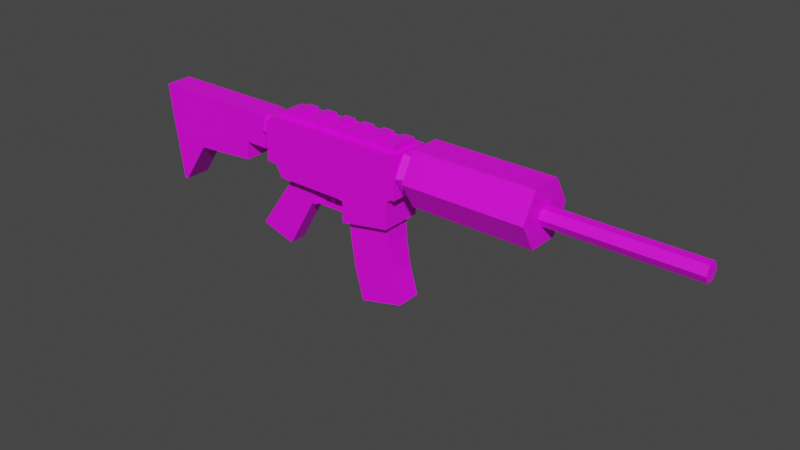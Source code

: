 # Source: ak.blend  (saved by Blender 3.2.14; exported with 4.5.12 LTS)
import bpy
from mathutils import Matrix  # noqa: F401  (used for matrix-valued properties, if any)

bpy.ops.wm.read_factory_settings(use_empty=True)
scene = bpy.context.scene
scene.name = 'Scene'

# ---- collections
col_ref = bpy.data.collections.new('ref'); scene.collection.children.link(col_ref)
col_collection_2 = bpy.data.collections.new('Collection 2'); scene.collection.children.link(col_collection_2)

# ---- images (referenced by path relative to the original .blend; pixels are not part of the script)
import os
ASSET_DIR = os.environ.get("B2B_ASSET_DIR", "")  # directory of the original .blend (textures are referenced by path, not embedded)
HERE = os.path.dirname(os.path.abspath(__file__))  # packed textures are extracted next to this script under _unpacked/

def load_image(name, relpath, width, height, colorspace="sRGB"):
    """Load a texture the original file referenced (path relative to the .blend, or extracted next to this script)."""
    p = next((c for c in (os.path.join(HERE, relpath), os.path.join(ASSET_DIR, relpath)) if relpath and os.path.exists(c)), "")
    if p:
        img = bpy.data.images.load(p, check_existing=True)
        img.name = name
    else:  # same state as the original file: an image datablock whose file is absent (Cycles renders it pink)
        img = bpy.data.images.new(name, width, height)
        img.source = "FILE"
        img.filepath = "//" + (relpath or name)
    img.colorspace_settings.name = colorspace
    return img
img_imphenziapalette01_1__png = load_image('ImphenziaPalette01(1).png', 'ImphenziaPalette01(1).png', 1024, 1024, 'sRGB')

# ---- materials (node trees are filled in below, after node groups)
mat_material_001 = bpy.data.materials.new('Material.001')
mat_material_001.use_transparent_shadow = False

# ---- material node trees
mat_material_001.use_nodes = True; mat_material_001.node_tree.nodes.clear()
_N = mat_material_001.node_tree.nodes; _L = mat_material_001.node_tree.links
n0 = _N.new('ShaderNodeBsdfPrincipled'); n0.name = 'Principled BSDF'; n0.location = (10, 300)
n0.distribution = 'GGX'
n0.subsurface_method = 'RANDOM_WALK_SKIN'
n0.inputs[3].default_value = 1.45
n0.inputs[27].default_value = (0.0, 0.0, 0.0, 1.0)
n0.inputs[28].default_value = 1.0
n1 = _N.new('ShaderNodeOutputMaterial'); n1.name = 'Material Output'; n1.location = (300, 300)
n2 = _N.new('ShaderNodeTexImage'); n2.name = 'Image Texture'; n2.location = (-280, 280)
n2.image = img_imphenziapalette01_1__png
_L.new(n0.outputs[0], n1.inputs[0])
_L.new(n2.outputs[0], n0.inputs[0])
n1.is_active_output = True

# ---- world
world_world = bpy.data.worlds.new('World'); scene.world = world_world
world_world.use_nodes = True; world_world.node_tree.nodes.clear()
_N = world_world.node_tree.nodes; _L = world_world.node_tree.links
n0 = _N.new('ShaderNodeOutputWorld'); n0.name = 'World Output'; n0.location = (300, 300)
n1 = _N.new('ShaderNodeBackground'); n1.name = 'Background'; n1.location = (10, 300)
n1.inputs[0].default_value = (0.05088, 0.05088, 0.05088, 1.0)
_L.new(n1.outputs[0], n0.inputs[0])
n0.is_active_output = True
world_world.color = (0.05088, 0.05088, 0.05088)
world_world.use_sun_shadow = False
world_world.sun_shadow_jitter_overblur = 0.0

# ---- meshes
me_cube_002 = bpy.data.meshes.new('Cube.002')
me_cube_002.from_pydata([(-3.496, 1.0, -1.0), (-3.496, 1.0, 1.0), (3.609, 1.0, -1.0), (3.609, 1.0, 1.0), (-3.496, 1.0, 0.7087), (3.609, 1.0, 0.7087), (-3.849, 1.0, -1.0), (-3.849, 1.0, 0.7087), (3.412, 1.0, -1.0), (3.412, 1.0, 1.0), (3.412, 1.0, 0.7087), (-3.496, 1.0, -1.251), (-3.849, 1.0, -1.251), (3.177, 1.0, -1.251), (-3.025, 1.0, -1.0), (-3.025, 1.0, 1.0), (-3.025, 1.0, 0.7087), (-3.332, 1.0, -1.251), (3.177, 1.0, -1.855), (-3.025, 1.0, -1.855), (0.6851, 1.0, 1.0), (0.6851, 1.0, 0.7087), (0.6851, 1.0, -1.0), (0.6851, 1.0, -1.251), (0.6851, 1.0, -1.855), (3.177, 1.0, -2.483), (0.6851, 1.0, -2.93), (-3.496, -1.0, -1.0), (-3.496, -1.0, 1.0), (3.609, -1.0, -1.0), (3.609, -1.0, 1.0), (-3.496, -1.0, 0.7087), (3.609, -1.0, 0.7087), (-3.849, -1.0, -1.0), (-3.849, -1.0, 0.7087), (3.412, -1.0, -1.0), (3.412, -1.0, 1.0), (3.412, -1.0, 0.7087), (-3.496, -1.0, -1.251), (-3.849, -1.0, -1.251), (3.177, -1.0, -1.251), (-3.025, -1.0, -1.0), (-3.025, -1.0, 1.0), (-3.025, -1.0, 0.7087), (-3.332, -1.0, -1.251), (3.177, -1.0, -1.855), (-3.025, -1.0, -1.855), (0.6851, -1.0, 1.0), (0.6851, -1.0, 0.7087), (0.6851, -1.0, -1.0), (0.6851, -1.0, -1.251), (0.6851, -1.0, -1.855), (3.177, -1.0, -2.483), (0.6851, -1.0, -2.93), (4.428, 1.477, 0.1892), (10.33, 1.477, 0.1892), (4.428, 0.7384, -1.09), (10.33, 0.7384, -1.09), (4.428, -0.7384, -1.09), (10.33, -0.7384, -1.09), (4.428, -1.477, 0.1892), (10.33, -1.477, 0.1892), (4.428, -0.7384, 1.468), (10.33, -0.7384, 1.468), (4.428, 0.7384, 1.468), (10.33, 0.7384, 1.468), (10.16, 0.4321, 0.1227), (17.21, 0.4321, 0.1227), (10.16, 0.216, -0.2515), (17.21, 0.216, -0.2515), (10.16, -0.216, -0.2515), (17.21, -0.216, -0.2515), (10.16, -0.4321, 0.1227), (17.21, -0.4321, 0.1227), (10.16, -0.216, 0.4969), (17.21, -0.216, 0.4969), (10.16, 0.216, 0.4969), (17.21, 0.216, 0.4969), (3.785, 1.109, 0.1186), (4.494, 0.8902, 0.1186), (3.785, 0.5544, -0.8416), (4.494, 0.4451, -0.6523), (3.785, -0.5544, -0.8416), (4.494, -0.4451, -0.6523), (3.785, -1.109, 0.1186), (4.494, -0.8902, 0.1186), (3.785, -0.5544, 1.079), (4.494, -0.4451, 0.8895), (3.785, 0.5544, 1.079), (4.494, 0.4451, 0.8895), (3.574, 0.7876, 0.1985), (3.826, 0.7876, 0.1985), (3.574, 0.3938, -0.4835), (3.826, 0.3938, -0.4835), (3.574, -0.3938, -0.4835), (3.826, -0.3938, -0.4835), (3.574, -0.7876, 0.1985), (3.826, -0.7876, 0.1985), (3.574, -0.3938, 0.8806), (3.826, -0.3938, 0.8806), (3.574, 0.3938, 0.8806), (3.826, 0.3938, 0.8806), (-4.355, 0.7876, 0.04818), (-3.828, 0.7876, 0.04818), (-4.355, 0.3938, -0.6339), (-3.828, 0.3938, -0.6339), (-4.355, -0.3938, -0.6339), (-3.828, -0.3938, -0.6339), (-4.355, -0.7876, 0.04818), (-3.828, -0.7876, 0.04818), (-4.355, -0.3938, 0.7302), (-3.828, -0.3938, 0.7302), (-4.355, 0.3938, 0.7302), (-3.828, 0.3938, 0.7302), (-10.8, 0.6466, -0.8875), (-10.97, 0.6466, 0.7126), (-4.358, 0.6466, -0.8875), (-4.358, 0.6466, 0.7126), (-5.601, 0.6466, -0.8875), (-5.601, 0.6466, 0.7126), (-10.63, 0.6466, -2.048), (-5.601, 0.6466, -1.782), (-8.757, 0.6466, -0.8875), (-8.757, 0.6466, 0.7126), (-8.757, 0.6466, -2.048), (-10.36, 0.6466, -4.107), (-10.17, 0.6466, -4.107), (-10.8, -0.6466, -0.8875), (-10.97, -0.6466, 0.7126), (-4.358, -0.6466, -0.8875), (-4.358, -0.6466, 0.7126), (-5.601, -0.6466, -0.8875), (-5.601, -0.6466, 0.7126), (-10.63, -0.6466, -2.048), (-5.601, -0.6466, -1.782), (-8.757, -0.6466, -0.8875), (-8.757, -0.6466, 0.7126), (-8.757, -0.6466, -2.048), (-10.36, -0.6466, -4.107), (-10.17, -0.6466, -4.107), (-3.094, 0.4116, -2.314), (-2.931, 0.4116, -1.749), (-1.527, 0.4116, -2.967), (-1.527, 0.4116, -1.749), (-2.931, 0.4116, -1.958), (-1.527, 0.4116, -1.958), (-1.737, 0.4116, -2.967), (-1.737, 0.4116, -1.749), (-1.737, 0.4116, -1.958), (-4.943, 0.4116, -4.955), (-3.181, 0.4116, -5.471), (-3.094, -0.4116, -2.314), (-2.931, -0.4116, -1.749), (-1.527, -0.4116, -2.967), (-1.527, -0.4116, -1.749), (-2.931, -0.4116, -1.958), (-1.527, -0.4116, -1.958), (-1.737, -0.4116, -2.967), (-1.737, -0.4116, -1.749), (-1.737, -0.4116, -1.958), (-4.943, -0.4116, -4.955), (-3.181, -0.4116, -5.471), (1.462, 0.617, -6.762), (0.7316, 0.617, -2.574), (3.603, 0.617, -6.22), (2.94, 0.617, -2.174), (0.8016, 0.617, -3.592), (1.036, 0.617, -5.188), (2.988, 0.617, -3.415), (3.2, 0.617, -4.83), (1.462, -0.617, -6.762), (0.7316, -0.617, -2.574), (3.603, -0.617, -6.22), (2.94, -0.617, -2.174), (0.8016, -0.617, -3.592), (1.036, -0.617, -5.188), (2.988, -0.617, -3.415), (3.2, -0.617, -4.83), (-1.073, 0.2943, -2.739), (-1.126, 0.2943, -1.823), (0.3819, 0.2943, -2.739), (0.3535, 0.2943, -1.823), (-1.576, 3.676e-07, -2.908), (-1.576, 3.676e-07, -1.687), (0.7307, 3.676e-07, -2.908), (0.7307, 3.676e-07, -1.687), (-1.576, 0.2943, -1.687), (-1.576, 0.2943, -2.908), (0.7307, 0.2943, -2.908), (0.7307, 0.2943, -1.687), (-1.576, 0.2943, -2.24), (0.7307, 0.2943, -2.24), (0.7307, 3.676e-07, -2.24), (-1.576, 3.676e-07, -2.24), (-1.407, 0.2943, -2.24), (0.5615, 0.2943, -2.24), (-1.073, -0.2943, -2.739), (-1.126, -0.2943, -1.823), (0.3819, -0.2943, -2.739), (0.3535, -0.2943, -1.823), (-1.576, -0.2943, -1.687), (-1.576, -0.2943, -2.908), (0.7307, -0.2943, -2.908), (0.7307, -0.2943, -1.687), (-1.576, -0.2943, -2.24), (0.7307, -0.2943, -2.24), (-1.407, -0.2943, -2.24), (0.5615, -0.2943, -2.24), (-0.6592, 0.1584, -2.73), (-0.8672, 0.1584, -1.768), (-0.5921, 0.1584, -2.682), (-0.5505, 0.1584, -1.768), (-0.9329, 0.1584, -2.04), (-0.9022, 0.1584, -2.361), (-0.7234, 0.1584, -2.04), (-0.7497, 0.1584, -2.361), (-0.6592, -0.1583, -2.73), (-0.8672, -0.1583, -1.768), (-0.5921, -0.1583, -2.682), (-0.5505, -0.1583, -1.768), (-0.9329, -0.1583, -2.04), (-0.9022, -0.1583, -2.361), (-0.7234, -0.1583, -2.04), (-0.7497, -0.1583, -2.361), (-3.258, -0.6379, 0.9889), (-3.258, -0.6379, 1.167), (-3.258, 0.6379, 0.9889), (-3.258, 0.6379, 1.167), (3.361, -0.6379, 0.9889), (3.361, -0.6379, 1.167), (3.361, 0.6379, 0.9889), (3.361, 0.6379, 1.167), (2.809, 0.6379, 0.9889), (2.258, 0.6379, 0.9889), (1.706, 0.6379, 0.9889), (1.155, 0.6379, 0.9889), (0.603, 0.6379, 0.9889), (0.05142, 0.6379, 0.9889), (-0.5002, 0.6379, 0.9889), (-1.052, 0.6379, 0.9889), (-1.603, 0.6379, 0.9889), (-2.155, 0.6379, 0.9889), (-2.707, 0.6379, 0.9889), (-2.707, 0.6379, 1.167), (-2.155, 0.6379, 1.167), (-1.603, 0.6379, 1.167), (-1.052, 0.6379, 1.167), (-0.5002, 0.6379, 1.167), (0.05142, 0.6379, 1.167), (0.603, 0.6379, 1.167), (1.155, 0.6379, 1.167), (1.706, 0.6379, 1.167), (2.258, 0.6379, 1.167), (2.809, 0.6379, 1.167), (-2.707, -0.6379, 0.9889), (-2.155, -0.6379, 0.9889), (-1.603, -0.6379, 0.9889), (-1.052, -0.6379, 0.9889), (-0.5002, -0.6379, 0.9889), (0.05142, -0.6379, 0.9889), (0.603, -0.6379, 0.9889), (1.155, -0.6379, 0.9889), (1.706, -0.6379, 0.9889), (2.258, -0.6379, 0.9889), (2.809, -0.6379, 0.9889), (2.809, -0.6379, 1.167), (2.258, -0.6379, 1.167), (1.706, -0.6379, 1.167), (1.155, -0.6379, 1.167), (0.603, -0.6379, 1.167), (0.05142, -0.6379, 1.167), (-0.5002, -0.6379, 1.167), (-1.052, -0.6379, 1.167), (-1.603, -0.6379, 1.167), (-2.155, -0.6379, 1.167), (-2.707, -0.6379, 1.167), (2.809, 0.6379, 1.308), (3.361, 0.6379, 1.308), (3.361, -0.6379, 1.308), (-2.707, 0.6379, 1.308), (-2.155, 0.6379, 1.308), (-1.603, 0.6379, 1.308), (-1.052, 0.6379, 1.308), (-0.5002, 0.6379, 1.308), (0.05142, 0.6379, 1.308), (0.603, 0.6379, 1.308), (1.155, 0.6379, 1.308), (1.706, 0.6379, 1.308), (2.258, 0.6379, 1.308), (2.809, -0.6379, 1.308), (2.258, -0.6379, 1.308), (1.706, -0.6379, 1.308), (1.155, -0.6379, 1.308), (0.603, -0.6379, 1.308), (0.05142, -0.6379, 1.308), (-0.5002, -0.6379, 1.308), (-1.052, -0.6379, 1.308), (-1.603, -0.6379, 1.308), (-2.155, -0.6379, 1.308), (-2.707, -0.6379, 1.308)], [], [(42, 15, 1, 28), (10, 9, 3, 5), (8, 10, 5, 2), (22, 8, 13, 23), (12, 39, 33, 6), (4, 0, 6, 7), (32, 5, 3, 30), (22, 21, 10, 8), (21, 20, 9, 10), (7, 34, 31, 4), (6, 0, 11, 12), (4, 1, 15, 16), (0, 4, 16, 14), (0, 14, 17, 11), (23, 13, 18, 24), (40, 45, 18, 13), (17, 23, 24, 19), (16, 15, 20, 21), (14, 16, 21, 22), (14, 22, 23, 17), (46, 19, 24, 51), (24, 18, 25, 26), (26, 53, 51, 24), (45, 52, 25, 18), (47, 20, 15, 42), (19, 46, 44, 17), (38, 39, 12, 11), (38, 11, 17, 44), (35, 40, 13, 8), (36, 9, 20, 47), (6, 33, 34, 7), (30, 3, 9, 36), (35, 8, 2, 29), (29, 2, 5, 32), (4, 31, 28, 1), (37, 32, 30, 36), (35, 29, 32, 37), (49, 50, 40, 35), (31, 34, 33, 27), (49, 35, 37, 48), (48, 37, 36, 47), (33, 39, 38, 27), (31, 43, 42, 28), (27, 41, 43, 31), (27, 38, 44, 41), (50, 51, 45, 40), (44, 46, 51, 50), (43, 48, 47, 42), (41, 49, 48, 43), (41, 44, 50, 49), (51, 53, 52, 45), (53, 26, 25, 52), (54, 55, 57, 56), (56, 57, 59, 58), (58, 59, 61, 60), (60, 61, 63, 62), (57, 55, 65, 63, 61, 59), (62, 63, 65, 64), (64, 65, 55, 54), (54, 56, 58, 60, 62, 64), (66, 67, 69, 68), (68, 69, 71, 70), (70, 71, 73, 72), (72, 73, 75, 74), (69, 67, 77, 75, 73, 71), (74, 75, 77, 76), (76, 77, 67, 66), (66, 68, 70, 72, 74, 76), (78, 79, 81, 80), (80, 81, 83, 82), (82, 83, 85, 84), (84, 85, 87, 86), (81, 79, 89, 87, 85, 83), (86, 87, 89, 88), (88, 89, 79, 78), (78, 80, 82, 84, 86, 88), (90, 91, 93, 92), (92, 93, 95, 94), (94, 95, 97, 96), (96, 97, 99, 98), (93, 91, 101, 99, 97, 95), (98, 99, 101, 100), (100, 101, 91, 90), (90, 92, 94, 96, 98, 100), (102, 103, 105, 104), (104, 105, 107, 106), (106, 107, 109, 108), (108, 109, 111, 110), (105, 103, 113, 111, 109, 107), (110, 111, 113, 112), (112, 113, 103, 102), (102, 104, 106, 108, 110, 112), (131, 134, 121, 118), (118, 119, 117, 116), (130, 117, 119, 132), (137, 124, 121, 134), (137, 139, 126, 124), (136, 123, 115, 128), (114, 127, 128, 115), (122, 123, 119, 118), (138, 125, 126, 139), (122, 118, 121, 124), (132, 119, 123, 136), (114, 122, 124, 120), (120, 133, 127, 114), (114, 115, 123, 122), (131, 118, 116, 129), (125, 138, 133, 120), (120, 124, 126, 125), (131, 129, 130, 132), (135, 131, 132, 136), (135, 137, 134, 131), (127, 133, 137, 135), (127, 135, 136, 128), (133, 138, 139, 137), (129, 116, 117, 130), (158, 147, 141, 152), (148, 147, 143, 145), (146, 148, 145, 142), (149, 160, 151, 140), (140, 144, 148, 146), (144, 141, 147, 148), (140, 146, 150, 149), (157, 161, 150, 146), (156, 145, 143, 154), (154, 143, 147, 158), (157, 146, 142, 153), (153, 142, 145, 156), (144, 155, 152, 141), (140, 151, 155, 144), (159, 156, 154, 158), (157, 153, 156, 159), (151, 157, 159, 155), (155, 159, 158, 152), (151, 160, 161, 157), (160, 149, 150, 161), (173, 165, 163, 171), (166, 163, 165, 168), (162, 167, 169, 164), (167, 166, 168, 169), (177, 169, 168, 176), (176, 168, 165, 173), (172, 164, 169, 177), (166, 174, 171, 163), (170, 162, 164, 172), (162, 170, 175, 167), (174, 176, 173, 171), (170, 172, 177, 175), (175, 177, 176, 174), (167, 175, 174, 166), (193, 183, 186, 190), (191, 189, 185, 192), (189, 186, 183, 185), (187, 188, 184, 182), (194, 178, 187, 190), (178, 180, 188, 187), (181, 179, 186, 189), (195, 181, 189, 191), (180, 195, 191, 188), (179, 194, 190, 186), (188, 191, 192, 184), (182, 193, 190, 187), (193, 204, 200, 183), (205, 192, 185, 203), (203, 185, 183, 200), (201, 182, 184, 202), (206, 204, 201, 196), (196, 201, 202, 198), (199, 203, 200, 197), (207, 205, 203, 199), (198, 202, 205, 207), (197, 200, 204, 206), (202, 184, 192, 205), (182, 201, 204, 193), (196, 198, 180, 178), (198, 207, 195, 180), (207, 199, 181, 195), (199, 197, 179, 181), (197, 206, 194, 179), (206, 196, 178, 194), (219, 211, 209, 217), (212, 209, 211, 214), (208, 213, 215, 210), (213, 212, 214, 215), (223, 215, 214, 222), (222, 214, 211, 219), (218, 210, 215, 223), (212, 220, 217, 209), (216, 208, 210, 218), (208, 216, 221, 213), (220, 222, 219, 217), (216, 218, 223, 221), (221, 223, 222, 220), (213, 221, 220, 212), (224, 225, 227, 226), (232, 253, 231, 230), (230, 231, 229, 228), (254, 275, 225, 224), (232, 230, 228, 264), (243, 227, 225, 275), (231, 253, 276, 277), (253, 252, 266, 265), (245, 273, 297, 281), (251, 250, 268, 267), (269, 268, 292, 293), (249, 248, 270, 269), (253, 265, 289, 276), (247, 246, 272, 271), (246, 245, 281, 282), (245, 244, 274, 273), (272, 246, 282, 296), (226, 242, 254, 224), (242, 241, 255, 254), (241, 240, 256, 255), (240, 239, 257, 256), (239, 238, 258, 257), (238, 237, 259, 258), (237, 236, 260, 259), (236, 235, 261, 260), (235, 234, 262, 261), (234, 233, 263, 262), (233, 232, 264, 263), (228, 229, 265, 264), (264, 265, 266, 263), (263, 266, 267, 262), (262, 267, 268, 261), (261, 268, 269, 260), (260, 269, 270, 259), (259, 270, 271, 258), (258, 271, 272, 257), (257, 272, 273, 256), (256, 273, 274, 255), (255, 274, 275, 254), (226, 227, 243, 242), (242, 243, 244, 241), (241, 244, 245, 240), (240, 245, 246, 239), (239, 246, 247, 238), (238, 247, 248, 237), (237, 248, 249, 236), (236, 249, 250, 235), (235, 250, 251, 234), (234, 251, 252, 233), (233, 252, 253, 232), (277, 276, 289, 278), (288, 287, 291, 290), (286, 285, 293, 292), (284, 283, 295, 294), (282, 281, 297, 296), (280, 279, 299, 298), (266, 252, 288, 290), (274, 244, 280, 298), (248, 247, 283, 284), (251, 267, 291, 287), (271, 270, 294, 295), (243, 275, 299, 279), (268, 250, 286, 292), (250, 249, 285, 286), (229, 231, 277, 278), (265, 229, 278, 289), (249, 269, 293, 285), (273, 272, 296, 297), (270, 248, 284, 294), (244, 243, 279, 280), (252, 251, 287, 288), (267, 266, 290, 291), (247, 271, 295, 283), (275, 274, 298, 299)])
_uv = me_cube_002.uv_layers.new(name='UVMap')
_uv.uv.foreach_set('vector', [0.9286, 0.9306, 0.9286, 0.9306, 0.9286, 0.9306, 0.9286, 0.9306, 0.9286, 0.9306, 0.9286, 0.9306, 0.9286, 0.9306, 0.9286, 0.9306, 0.9286, 0.9306, 0.9286, 0.9306, 0.9286, 0.9306, 0.9286, 0.9306, 0.9286, 0.9306, 0.9286, 0.9306, 0.9286, 0.9306, 0.9286, 0.9306, 0.9286, 0.9306, 0.9286, 0.9306, 0.9286, 0.9306, 0.9286, 0.9306, 0.9286, 0.9306, 0.9286, 0.9306, 0.9286, 0.9306, 0.9286, 0.9306, 0.9286, 0.9306, 0.9286, 0.9306, 0.9286, 0.9306, 0.9286, 0.9306, 0.9286, 0.9306, 0.9286, 0.9306, 0.9286, 0.9306, 0.9286, 0.9306, 0.9286, 0.9306, 0.9286, 0.9306, 0.9286, 0.9306, 0.9286, 0.9306, 0.9286, 0.9306, 0.9286, 0.9306, 0.9286, 0.9306, 0.9286, 0.9306, 0.9286, 0.9306, 0.9286, 0.9306, 0.9286, 0.9306, 0.9286, 0.9306, 0.9286, 0.9306, 0.9286, 0.9306, 0.9286, 0.9306, 0.9286, 0.9306, 0.9286, 0.9306, 0.9286, 0.9306, 0.9286, 0.9306, 0.9286, 0.9306, 0.9286, 0.9306, 0.9286, 0.9306, 0.9286, 0.9306, 0.9286, 0.9306, 0.9286, 0.9306, 0.9286, 0.9306, 0.9286, 0.9306, 0.9286, 0.9306, 0.9286, 0.9306, 0.9286, 0.9306, 0.9286, 0.9306, 0.9286, 0.9306, 0.9286, 0.9306, 0.9286, 0.9306, 0.9286, 0.9306, 0.9286, 0.9306, 0.9286, 0.9306, 0.9286, 0.9306, 0.9286, 0.9306, 0.9286, 0.9306, 0.9286, 0.9306, 0.9286, 0.9306, 0.9286, 0.9306, 0.9286, 0.9306, 0.9286, 0.9306, 0.9286, 0.9306, 0.9286, 0.9306, 0.9286, 0.9306, 0.9286, 0.9306, 0.9286, 0.9306, 0.9286, 0.9306, 0.9286, 0.9306, 0.9286, 0.9306, 0.9286, 0.9306, 0.9286, 0.9306, 0.9286, 0.9306, 0.9286, 0.9306, 0.9286, 0.9306, 0.9286, 0.9306, 0.9286, 0.9306, 0.9286, 0.9306, 0.9286, 0.9306, 0.9286, 0.9306, 0.9286, 0.9306, 0.9286, 0.9306, 0.9286, 0.9306, 0.9286, 0.9306, 0.9286, 0.9306, 0.9286, 0.9306, 0.9286, 0.9306, 0.9286, 0.9306, 0.9286, 0.9306, 0.9286, 0.9306, 0.9286, 0.9306, 0.9286, 0.9306, 0.9286, 0.9306, 0.9286, 0.9306, 0.9286, 0.9306, 0.9286, 0.9306, 0.9286, 0.9306, 0.9286, 0.9306, 0.9286, 0.9306, 0.9286, 0.9306, 0.9286, 0.9306, 0.9286, 0.9306, 0.9286, 0.9306, 0.9286, 0.9306, 0.9286, 0.9306, 0.9286, 0.9306, 0.9286, 0.9306, 0.9286, 0.9306, 0.9286, 0.9306, 0.9286, 0.9306, 0.9286, 0.9306, 0.9286, 0.9306, 0.9286, 0.9306, 0.9286, 0.9306, 0.9286, 0.9306, 0.9286, 0.9306, 0.9286, 0.9306, 0.9286, 0.9306, 0.9286, 0.9306, 0.9286, 0.9306, 0.9286, 0.9306, 0.9286, 0.9306, 0.9286, 0.9306, 0.9286, 0.9306, 0.9286, 0.9306, 0.9286, 0.9306, 0.9286, 0.9306, 0.9286, 0.9306, 0.9286, 0.9306, 0.9286, 0.9306, 0.9286, 0.9306, 0.9286, 0.9306, 0.9286, 0.9306, 0.9286, 0.9306, 0.9286, 0.9306, 0.9286, 0.9306, 0.9286, 0.9306, 0.9286, 0.9306, 0.9286, 0.9306, 0.9286, 0.9306, 0.9286, 0.9306, 0.9286, 0.9306, 0.9286, 0.9306, 0.9286, 0.9306, 0.9286, 0.9306, 0.9286, 0.9306, 0.9286, 0.9306, 0.9286, 0.9306, 0.9286, 0.9306, 0.9286, 0.9306, 0.9286, 0.9306, 0.9286, 0.9306, 0.9286, 0.9306, 0.9286, 0.9306, 0.9286, 0.9306, 0.9286, 0.9306, 0.9286, 0.9306, 0.9286, 0.9306, 0.9286, 0.9306, 0.9286, 0.9306, 0.9286, 0.9306, 0.9286, 0.9306, 0.9286, 0.9306, 0.9286, 0.9306, 0.9286, 0.9306, 0.9286, 0.9306, 0.9286, 0.9306, 0.9286, 0.9306, 0.9286, 0.9306, 0.9286, 0.9306, 0.9286, 0.9306, 0.9286, 0.9306, 0.9286, 0.9306, 0.9286, 0.9306, 0.9286, 0.9306, 0.9286, 0.9306, 0.9286, 0.9306, 0.9286, 0.9306, 0.9286, 0.9306, 0.9286, 0.9306, 0.9286, 0.9306, 0.9286, 0.9306, 0.9286, 0.9306, 0.9286, 0.9306, 0.9286, 0.9306, 0.9286, 0.9306, 0.9286, 0.9306, 0.9286, 0.9306, 0.9286, 0.9306, 0.9286, 0.9306, 0.9286, 0.9306, 0.9286, 0.9306, 0.9286, 0.9306, 0.19, 0.6724, 0.19, 0.6724, 0.19, 0.6724, 0.19, 0.6724, 0.19, 0.6724, 0.19, 0.6724, 0.19, 0.6724, 0.19, 0.6724, 0.19, 0.6724, 0.19, 0.6724, 0.19, 0.6724, 0.19, 0.6724, 0.19, 0.6724, 0.19, 0.6724, 0.19, 0.6724, 0.19, 0.6724, 0.19, 0.6724, 0.19, 0.6724, 0.19, 0.6724, 0.19, 0.6724, 0.19, 0.6724, 0.19, 0.6724, 0.19, 0.6724, 0.19, 0.6724, 0.19, 0.6724, 0.19, 0.6724, 0.19, 0.6724, 0.19, 0.6724, 0.19, 0.6724, 0.19, 0.6724, 0.19, 0.6724, 0.19, 0.6724, 0.19, 0.6724, 0.19, 0.6724, 0.19, 0.6724, 0.19, 0.6724, 0.9286, 0.9306, 0.9286, 0.9306, 0.9286, 0.9306, 0.9286, 0.9306, 0.9286, 0.9306, 0.9286, 0.9306, 0.9286, 0.9306, 0.9286, 0.9306, 0.9286, 0.9306, 0.9286, 0.9306, 0.9286, 0.9306, 0.9286, 0.9306, 0.9286, 0.9306, 0.9286, 0.9306, 0.9286, 0.9306, 0.9286, 0.9306, 0.9286, 0.9306, 0.9286, 0.9306, 0.9286, 0.9306, 0.9286, 0.9306, 0.9286, 0.9306, 0.9286, 0.9306, 0.9286, 0.9306, 0.9286, 0.9306, 0.9286, 0.9306, 0.9286, 0.9306, 0.9286, 0.9306, 0.9286, 0.9306, 0.9286, 0.9306, 0.9286, 0.9306, 0.9286, 0.9306, 0.9286, 0.9306, 0.9286, 0.9306, 0.9286, 0.9306, 0.9286, 0.9306, 0.9286, 0.9306, 0.9286, 0.9306, 0.9286, 0.9306, 0.9286, 0.9306, 0.9286, 0.9306, 0.9286, 0.9306, 0.9286, 0.9306, 0.9286, 0.9306, 0.9286, 0.9306, 0.9286, 0.9306, 0.9286, 0.9306, 0.9286, 0.9306, 0.9286, 0.9306, 0.9286, 0.9306, 0.9286, 0.9306, 0.9286, 0.9306, 0.9286, 0.9306, 0.9286, 0.9306, 0.9286, 0.9306, 0.9286, 0.9306, 0.9286, 0.9306, 0.9286, 0.9306, 0.9286, 0.9306, 0.9286, 0.9306, 0.9286, 0.9306, 0.9286, 0.9306, 0.9286, 0.9306, 0.9286, 0.9306, 0.9286, 0.9306, 0.9286, 0.9306, 0.9286, 0.9306, 0.9286, 0.9306, 0.9286, 0.9306, 0.9286, 0.9306, 0.9286, 0.9306, 0.9286, 0.9306, 0.9286, 0.9306, 0.8286, 0.9499, 0.8286, 0.9499, 0.8286, 0.9499, 0.8286, 0.9499, 0.8286, 0.9499, 0.8286, 0.9499, 0.8286, 0.9499, 0.8286, 0.9499, 0.8286, 0.9499, 0.8286, 0.9499, 0.8286, 0.9499, 0.8286, 0.9499, 0.8286, 0.9499, 0.8286, 0.9499, 0.8286, 0.9499, 0.8286, 0.9499, 0.8286, 0.9499, 0.8286, 0.9499, 0.8286, 0.9499, 0.8286, 0.9499, 0.8286, 0.9499, 0.8286, 0.9499, 0.8286, 0.9499, 0.8286, 0.9499, 0.8286, 0.9499, 0.8286, 0.9499, 0.8286, 0.9499, 0.8286, 0.9499, 0.8286, 0.9499, 0.8286, 0.9499, 0.8286, 0.9499, 0.8286, 0.9499, 0.8286, 0.9499, 0.8286, 0.9499, 0.8286, 0.9499, 0.8286, 0.9499, 0.9286, 0.9306, 0.9286, 0.9306, 0.9286, 0.9306, 0.9286, 0.9306, 0.9286, 0.9306, 0.9286, 0.9306, 0.9286, 0.9306, 0.9286, 0.9306, 0.9286, 0.9306, 0.9286, 0.9306, 0.9286, 0.9306, 0.9286, 0.9306, 0.9286, 0.9306, 0.9286, 0.9306, 0.9286, 0.9306, 0.9286, 0.9306, 0.9286, 0.9306, 0.9286, 0.9306, 0.9286, 0.9306, 0.9286, 0.9306, 0.9286, 0.9306, 0.9286, 0.9306, 0.9286, 0.9306, 0.9286, 0.9306, 0.9286, 0.9306, 0.9286, 0.9306, 0.9286, 0.9306, 0.9286, 0.9306, 0.9286, 0.9306, 0.9286, 0.9306, 0.9286, 0.9306, 0.9286, 0.9306, 0.9286, 0.9306, 0.9286, 0.9306, 0.9286, 0.9306, 0.9286, 0.9306, 0.185, 0.6949, 0.185, 0.6949, 0.185, 0.6949, 0.185, 0.6949, 0.185, 0.6949, 0.185, 0.6949, 0.185, 0.6949, 0.185, 0.6949, 0.185, 0.6949, 0.185, 0.6949, 0.185, 0.6949, 0.185, 0.6949, 0.185, 0.6949, 0.185, 0.6949, 0.185, 0.6949, 0.185, 0.6949, 0.185, 0.6949, 0.185, 0.6949, 0.185, 0.6949, 0.185, 0.6949, 0.185, 0.6949, 0.185, 0.6949, 0.185, 0.6949, 0.185, 0.6949, 0.185, 0.6949, 0.185, 0.6949, 0.185, 0.6949, 0.185, 0.6949, 0.185, 0.6949, 0.185, 0.6949, 0.185, 0.6949, 0.185, 0.6949, 0.185, 0.6949, 0.185, 0.6949, 0.185, 0.6949, 0.185, 0.6949, 0.185, 0.6949, 0.185, 0.6949, 0.185, 0.6949, 0.185, 0.6949, 0.185, 0.6949, 0.185, 0.6949, 0.185, 0.6949, 0.185, 0.6949, 0.185, 0.6949, 0.185, 0.6949, 0.185, 0.6949, 0.185, 0.6949, 0.185, 0.6949, 0.185, 0.6949, 0.185, 0.6949, 0.185, 0.6949, 0.185, 0.6949, 0.185, 0.6949, 0.185, 0.6949, 0.185, 0.6949, 0.185, 0.6949, 0.185, 0.6949, 0.185, 0.6949, 0.185, 0.6949, 0.185, 0.6949, 0.185, 0.6949, 0.185, 0.6949, 0.185, 0.6949, 0.185, 0.6949, 0.185, 0.6949, 0.185, 0.6949, 0.185, 0.6949, 0.185, 0.6949, 0.185, 0.6949, 0.185, 0.6949, 0.185, 0.6949, 0.185, 0.6949, 0.185, 0.6949, 0.185, 0.6949, 0.185, 0.6949, 0.185, 0.6949, 0.185, 0.6949, 0.185, 0.6949, 0.185, 0.6949, 0.185, 0.6949, 0.185, 0.6949, 0.185, 0.6949, 0.185, 0.6949, 0.185, 0.6949, 0.185, 0.6949, 0.185, 0.6949, 0.185, 0.6949, 0.185, 0.6949, 0.185, 0.6949, 0.185, 0.6949, 0.185, 0.6949, 0.185, 0.6949, 0.185, 0.6949, 0.185, 0.6949, 0.185, 0.6949, 0.9286, 0.9306, 0.9286, 0.9306, 0.9286, 0.9306, 0.9286, 0.9306, 0.9286, 0.9306, 0.9286, 0.9306, 0.9286, 0.9306, 0.9286, 0.9306, 0.9286, 0.9306, 0.9286, 0.9306, 0.9286, 0.9306, 0.9286, 0.9306, 0.9286, 0.9306, 0.9286, 0.9306, 0.9286, 0.9306, 0.9286, 0.9306, 0.9286, 0.9306, 0.9286, 0.9306, 0.9286, 0.9306, 0.9286, 0.9306, 0.9286, 0.9306, 0.9286, 0.9306, 0.9286, 0.9306, 0.9286, 0.9306, 0.9286, 0.9306, 0.9286, 0.9306, 0.9286, 0.9306, 0.9286, 0.9306, 0.9286, 0.9306, 0.9286, 0.9306, 0.9286, 0.9306, 0.9286, 0.9306, 0.9286, 0.9306, 0.9286, 0.9306, 0.9286, 0.9306, 0.9286, 0.9306, 0.9286, 0.9306, 0.9286, 0.9306, 0.9286, 0.9306, 0.9286, 0.9306, 0.9286, 0.9306, 0.9286, 0.9306, 0.9286, 0.9306, 0.9286, 0.9306, 0.9286, 0.9306, 0.9286, 0.9306, 0.9286, 0.9306, 0.9286, 0.9306, 0.9286, 0.9306, 0.9286, 0.9306, 0.9286, 0.9306, 0.9286, 0.9306, 0.9286, 0.9306, 0.9286, 0.9306, 0.9286, 0.9306, 0.9286, 0.9306, 0.9286, 0.9306, 0.9286, 0.9306, 0.9286, 0.9306, 0.9286, 0.9306, 0.9286, 0.9306, 0.9286, 0.9306, 0.9286, 0.9306, 0.9286, 0.9306, 0.9286, 0.9306, 0.9286, 0.9306, 0.9286, 0.9306, 0.9286, 0.9306, 0.9286, 0.9306, 0.9286, 0.9306, 0.9286, 0.9306, 0.9286, 0.9306, 0.9286, 0.9306, 0.9286, 0.9306, 0.9286, 0.9306, 0.9286, 0.9306, 0.9286, 0.9306, 0.9286, 0.9306, 0.9286, 0.9306, 0.9286, 0.9306, 0.9286, 0.9306, 0.9286, 0.9306, 0.9286, 0.9306, 0.9286, 0.9306, 0.9286, 0.9306, 0.9286, 0.9306, 0.9286, 0.9306, 0.9286, 0.9306, 0.9286, 0.9306, 0.9286, 0.9306, 0.9286, 0.9306, 0.9286, 0.9306, 0.9286, 0.9306, 0.9286, 0.9306, 0.9286, 0.9306, 0.9286, 0.9306, 0.9286, 0.9306, 0.9286, 0.9306, 0.9286, 0.9306, 0.9286, 0.9306, 0.9286, 0.9306, 0.9286, 0.9306, 0.9286, 0.9306, 0.9286, 0.9306, 0.9286, 0.9306, 0.9286, 0.9306, 0.9286, 0.9306, 0.9286, 0.9306, 0.9286, 0.9306, 0.9286, 0.9306, 0.9286, 0.9306, 0.9286, 0.9306, 0.9286, 0.9306, 0.9286, 0.9306, 0.9286, 0.9306, 0.9286, 0.9306, 0.9286, 0.9306, 0.9286, 0.9306, 0.9286, 0.9306, 0.9286, 0.9306, 0.9286, 0.9306, 0.9286, 0.9306, 0.9286, 0.9306, 0.9286, 0.9306, 0.9286, 0.9306, 0.9286, 0.9306, 0.9286, 0.9306, 0.9286, 0.9306, 0.9286, 0.9306, 0.9286, 0.9306, 0.9286, 0.9306, 0.9286, 0.9306, 0.9286, 0.9306, 0.9286, 0.9306, 0.9286, 0.9306, 0.9286, 0.9306, 0.9286, 0.9306, 0.9286, 0.9306, 0.9286, 0.9306, 0.9286, 0.9306, 0.9286, 0.9306, 0.9286, 0.9306, 0.9286, 0.9306, 0.9286, 0.9306, 0.9286, 0.9306, 0.9286, 0.9306, 0.9286, 0.9306, 0.9286, 0.9306, 0.9286, 0.9306, 0.9286, 0.9306, 0.9286, 0.9306, 0.9286, 0.9306, 0.9286, 0.9306, 0.9286, 0.9306, 0.9286, 0.9306, 0.9286, 0.9306, 0.9286, 0.9306, 0.9286, 0.9306, 0.9286, 0.9306, 0.9286, 0.9306, 0.9286, 0.9306, 0.9286, 0.9306, 0.9286, 0.9306, 0.9286, 0.9306, 0.9286, 0.9306, 0.9286, 0.9306, 0.9286, 0.9306, 0.9286, 0.9306, 0.9286, 0.9306, 0.9286, 0.9306, 0.9286, 0.9306, 0.9286, 0.9306, 0.9286, 0.9306, 0.9286, 0.9306, 0.9286, 0.9306, 0.9286, 0.9306, 0.9286, 0.9306, 0.9286, 0.9306, 0.9286, 0.9306, 0.9286, 0.9306, 0.9286, 0.9306, 0.9286, 0.9306, 0.9286, 0.9306, 0.9286, 0.9306, 0.9286, 0.9306, 0.9286, 0.9306, 0.9286, 0.9306, 0.9286, 0.9306, 0.9286, 0.9306, 0.9286, 0.9306, 0.9286, 0.9306, 0.9286, 0.9306, 0.9286, 0.9306, 0.9286, 0.9306, 0.9286, 0.9306, 0.9286, 0.9306, 0.9286, 0.9306, 0.9286, 0.9306, 0.9286, 0.9306, 0.9286, 0.9306, 0.9286, 0.9306, 0.9286, 0.9306, 0.9286, 0.9306, 0.9286, 0.9306, 0.9286, 0.9306, 0.9286, 0.9306, 0.9286, 0.9306, 0.9286, 0.9306, 0.9286, 0.9306, 0.9286, 0.9306, 0.9286, 0.9306, 0.9286, 0.9306, 0.9286, 0.9306, 0.9286, 0.9306, 0.9286, 0.9306, 0.9286, 0.9306, 0.9286, 0.9306, 0.9286, 0.9306, 0.9286, 0.9306, 0.9286, 0.9306, 0.9286, 0.9306, 0.9286, 0.9306, 0.9286, 0.9306, 0.9286, 0.9306, 0.9286, 0.9306, 0.9286, 0.9306, 0.9286, 0.9306, 0.9286, 0.9306, 0.9286, 0.9306, 0.9286, 0.9306, 0.9286, 0.9306, 0.9286, 0.9306, 0.9286, 0.9306, 0.9286, 0.9306, 0.9286, 0.9306, 0.9286, 0.9306, 0.9286, 0.9306, 0.9286, 0.9306, 0.9286, 0.9306, 0.9286, 0.9306, 0.9286, 0.9306, 0.9286, 0.9306, 0.9286, 0.9306, 0.9286, 0.9306, 0.9286, 0.9306, 0.9286, 0.9306, 0.9286, 0.9306, 0.9286, 0.9306, 0.9286, 0.9306, 0.9286, 0.9306, 0.9286, 0.9306, 0.9286, 0.9306, 0.9286, 0.9306, 0.9286, 0.9306, 0.9286, 0.9306, 0.9286, 0.9306, 0.9286, 0.9306, 0.9286, 0.9306, 0.9286, 0.9306, 0.9286, 0.9306, 0.9286, 0.9306, 0.9286, 0.9306, 0.9286, 0.9306, 0.9286, 0.9306, 0.9286, 0.9306, 0.9286, 0.9306, 0.9286, 0.9306, 0.9286, 0.9306, 0.9286, 0.9306, 0.9286, 0.9306, 0.9286, 0.9306, 0.9286, 0.9306, 0.9286, 0.9306, 0.9286, 0.9306, 0.9286, 0.9306, 0.9286, 0.9306, 0.9286, 0.9306, 0.9286, 0.9306, 0.9286, 0.9306, 0.9286, 0.9306, 0.9286, 0.9306, 0.9286, 0.9306, 0.9286, 0.9306, 0.9286, 0.9306, 0.9286, 0.9306, 0.9286, 0.9306, 0.9286, 0.9306, 0.9286, 0.9306, 0.9286, 0.9306, 0.9286, 0.9306, 0.9286, 0.9306, 0.9286, 0.9306, 0.9286, 0.9306, 0.9286, 0.9306, 0.9286, 0.9306, 0.9286, 0.9306, 0.9286, 0.9306, 0.9286, 0.9306, 0.9286, 0.9306, 0.9286, 0.9306, 0.9286, 0.9306, 0.9286, 0.9306, 0.9286, 0.9306, 0.9286, 0.9306, 0.9286, 0.9306, 0.9286, 0.9306, 0.9286, 0.9306, 0.9286, 0.9306, 0.9286, 0.9306, 0.9286, 0.9306, 0.9286, 0.9306, 0.9286, 0.9306, 0.9286, 0.9306, 0.9286, 0.9306, 0.9286, 0.9306, 0.9286, 0.9306, 0.9286, 0.9306, 0.9286, 0.9306, 0.9286, 0.9306, 0.9286, 0.9306, 0.9286, 0.9306, 0.9286, 0.9306, 0.9286, 0.9306, 0.9286, 0.9306, 0.9286, 0.9306, 0.9286, 0.9306, 0.9286, 0.9306, 0.9286, 0.9306, 0.9286, 0.9306, 0.9286, 0.9306, 0.9286, 0.9306, 0.9286, 0.9306, 0.9286, 0.9306, 0.9286, 0.9306, 0.9286, 0.9306, 0.9286, 0.9306, 0.9286, 0.9306, 0.9286, 0.9306, 0.9286, 0.9306, 0.9286, 0.9306, 0.9286, 0.9306, 0.9286, 0.9306, 0.9286, 0.9306, 0.9286, 0.9306, 0.9286, 0.9306, 0.9286, 0.9306, 0.9286, 0.9306, 0.9286, 0.9306, 0.9286, 0.9306, 0.9286, 0.9306, 0.9286, 0.9306, 0.9286, 0.9306, 0.9286, 0.9306, 0.9286, 0.9306, 0.9286, 0.9306, 0.9286, 0.9306, 0.9286, 0.9306, 0.9286, 0.9306, 0.9286, 0.9306, 0.9286, 0.9306, 0.9286, 0.9306, 0.9286, 0.9306, 0.9286, 0.9306, 0.9286, 0.9306, 0.9286, 0.9306, 0.9286, 0.9306, 0.9286, 0.9306, 0.9286, 0.9306, 0.9286, 0.9306, 0.9286, 0.9306, 0.9286, 0.9306, 0.9286, 0.9306, 0.9286, 0.9306, 0.9286, 0.9306, 0.9286, 0.9306, 0.9286, 0.9306, 0.9286, 0.9306, 0.9286, 0.9306, 0.9286, 0.9306, 0.9286, 0.9306, 0.9286, 0.9306, 0.9286, 0.9306, 0.9286, 0.9306, 0.9286, 0.9306, 0.9286, 0.9306, 0.9286, 0.9306, 0.9286, 0.9306, 0.9286, 0.9306, 0.9286, 0.9306, 0.9286, 0.9306, 0.9286, 0.9306, 0.9286, 0.9306, 0.9286, 0.9306, 0.9286, 0.9306, 0.9286, 0.9306, 0.9286, 0.9306, 0.9286, 0.9306, 0.9286, 0.9306, 0.9286, 0.9306, 0.9286, 0.9306, 0.9286, 0.9306, 0.9286, 0.9306, 0.9286, 0.9306, 0.9286, 0.9306, 0.9286, 0.9306, 0.9286, 0.9306, 0.9286, 0.9306, 0.9286, 0.9306, 0.9286, 0.9306, 0.9286, 0.9306, 0.9286, 0.9306, 0.9286, 0.9306, 0.9286, 0.9306, 0.9286, 0.9306, 0.9286, 0.9306, 0.9286, 0.9306, 0.9286, 0.9306, 0.9286, 0.9306, 0.9286, 0.9306, 0.9286, 0.9306, 0.9286, 0.9306, 0.9286, 0.9306, 0.9286, 0.9306, 0.9286, 0.9306, 0.9286, 0.9306, 0.9286, 0.9306, 0.9286, 0.9306, 0.9286, 0.9306, 0.9286, 0.9306, 0.9286, 0.9306, 0.9286, 0.9306, 0.9286, 0.9306, 0.9286, 0.9306, 0.9286, 0.9306, 0.9286, 0.9306, 0.9286, 0.9306, 0.9286, 0.9306, 0.9286, 0.9306, 0.9286, 0.9306, 0.9286, 0.9306, 0.9286, 0.9306, 0.9286, 0.9306, 0.9286, 0.9306, 0.9286, 0.9306, 0.9286, 0.9306, 0.9286, 0.9306, 0.9286, 0.9306, 0.9286, 0.9306, 0.9286, 0.9306, 0.9286, 0.9306, 0.9286, 0.9306, 0.9286, 0.9306, 0.9286, 0.9306, 0.9286, 0.9306, 0.9286, 0.9306, 0.9286, 0.9306, 0.9286, 0.9306, 0.9286, 0.9306, 0.9286, 0.9306, 0.9286, 0.9306, 0.9286, 0.9306, 0.9286, 0.9306, 0.9286, 0.9306, 0.9286, 0.9306, 0.9286, 0.9306, 0.9286, 0.9306, 0.9286, 0.9306, 0.9286, 0.9306, 0.9286, 0.9306, 0.9286, 0.9306, 0.9286, 0.9306, 0.9286, 0.9306, 0.9286, 0.9306, 0.9286, 0.9306, 0.9286, 0.9306, 0.9286, 0.9306, 0.9286, 0.9306, 0.9286, 0.9306, 0.9286, 0.9306, 0.9286, 0.9306, 0.9286, 0.9306, 0.9286, 0.9306, 0.9286, 0.9306, 0.9286, 0.9306, 0.9286, 0.9306, 0.9286, 0.9306, 0.9286, 0.9306, 0.9286, 0.9306, 0.9286, 0.9306, 0.9286, 0.9306, 0.9286, 0.9306, 0.9286, 0.9306, 0.9286, 0.9306, 0.9286, 0.9306, 0.9286, 0.9306, 0.9286, 0.9306, 0.9286, 0.9306, 0.9286, 0.9306, 0.9286, 0.9306, 0.9286, 0.9306, 0.9286, 0.9306, 0.9286, 0.9306, 0.9286, 0.9306, 0.9286, 0.9306, 0.9286, 0.9306, 0.9286, 0.9306, 0.9286, 0.9306, 0.9286, 0.9306, 0.9286, 0.9306, 0.9286, 0.9306, 0.9286, 0.9306, 0.9286, 0.9306, 0.9286, 0.9306, 0.9286, 0.9306, 0.9286, 0.9306, 0.9286, 0.9306, 0.9286, 0.9306, 0.9286, 0.9306, 0.9286, 0.9306, 0.9286, 0.9306, 0.9286, 0.9306, 0.9286, 0.9306, 0.9286, 0.9306, 0.9286, 0.9306, 0.9286, 0.9306, 0.9286, 0.9306, 0.9286, 0.9306, 0.9286, 0.9306, 0.9286, 0.9306, 0.9286, 0.9306, 0.9286, 0.9306, 0.9286, 0.9306, 0.9286, 0.9306, 0.9286, 0.9306, 0.9286, 0.9306, 0.9286, 0.9306, 0.9286, 0.9306, 0.9286, 0.9306, 0.9286, 0.9306, 0.9286, 0.9306, 0.9286, 0.9306, 0.9286, 0.9306, 0.9286, 0.9306, 0.9286, 0.9306, 0.9286, 0.9306, 0.9286, 0.9306, 0.9286, 0.9306, 0.9286, 0.9306, 0.9286, 0.9306, 0.9286, 0.9306, 0.9286, 0.9306, 0.9286, 0.9306, 0.9286, 0.9306, 0.9286, 0.9306, 0.9286, 0.9306, 0.9286, 0.9306, 0.9286, 0.9306, 0.9286, 0.9306, 0.9286, 0.9306, 0.9286, 0.9306, 0.9286, 0.9306, 0.9286, 0.9306, 0.9286, 0.9306, 0.9286, 0.9306, 0.9286, 0.9306, 0.9286, 0.9306, 0.9286, 0.9306, 0.9286, 0.9306, 0.9286, 0.9306, 0.9286, 0.9306, 0.9286, 0.9306, 0.9286, 0.9306, 0.9286, 0.9306, 0.9286, 0.9306, 0.9286, 0.9306, 0.9286, 0.9306, 0.9286, 0.9306, 0.9286, 0.9306, 0.9286, 0.9306, 0.9286, 0.9306, 0.9286, 0.9306, 0.9286, 0.9306, 0.9286, 0.9306, 0.9286, 0.9306, 0.9286, 0.9306, 0.9286, 0.9306, 0.9286, 0.9306, 0.9286, 0.9306, 0.9286, 0.9306, 0.9286, 0.9306, 0.9286, 0.9306, 0.9286, 0.9306, 0.9286, 0.9306, 0.9286, 0.9306, 0.9286, 0.9306, 0.9286, 0.9306, 0.9286, 0.9306, 0.9286, 0.9306, 0.9286, 0.9306, 0.9286, 0.9306, 0.9286, 0.9306, 0.9286, 0.9306, 0.9286, 0.9306, 0.9286, 0.9306, 0.9286, 0.9306, 0.9286, 0.9306, 0.9286, 0.9306, 0.9286, 0.9306])
me_cube_002.materials.append(mat_material_001)
me_cube_002.update()

# ---- objects
ob_empty = bpy.data.objects.new('Empty', None)
ob_cube_001 = bpy.data.objects.new('Cube.001', me_cube_002)

# ---- transforms, parenting, visibility, modifiers, constraints
ob_empty.location = (0.0, 0.0, 0.0)
ob_empty.rotation_euler = (1.571, -0.0, 0.0)
ob_empty.empty_display_type = 'IMAGE'
ob_empty.empty_display_size = 5.0
ob_empty.use_empty_image_alpha = True
ob_empty.color = (1.0, 1.0, 1.0, 0.4961)
ob_cube_001.location = (-0.08504, -7.105e-09, 0.01668)
ob_cube_001.scale = (0.02686, 0.02686, 0.02686)

# ---- collection membership
col_ref.objects.link(ob_empty)
col_collection_2.objects.link(ob_cube_001)
def _layer_coll(name, lc=None):
    lc = lc or bpy.context.view_layer.layer_collection
    for c in lc.children:
        if c.name == name: return c
        r = _layer_coll(name, c)
        if r: return r
_layer_coll('ref').exclude = True

# ---- scene / render settings (as saved in the file)
scene.frame_start = 1; scene.frame_end = 250; scene.frame_set(1)
scene.render.engine = 'BLENDER_EEVEE_NEXT'
scene.cycles.sampling_pattern = 'TABULATED_SOBOL'
scene.cycles.use_light_tree = False
scene.view_settings.view_transform = 'Filmic'
bpy.context.view_layer.update()

# ---- added for rendering (the .blend has no active camera and no usable light): camera, sun
cam_auto = bpy.data.cameras.new('AutoCamera')
cam_auto.lens = 50.0
cam_auto.sensor_width = 36.0
cam_auto.clip_end = 1000.0
ob_auto_camera = bpy.data.objects.new('AutoCamera', cam_auto)
scene.collection.objects.link(ob_auto_camera)
ob_auto_camera.location = (0.731854, -0.879802, 0.532119)
ob_auto_camera.rotation_euler = (1.09748, -7.21219e-08, 0.694738)
scene.camera = ob_auto_camera
light_auto_sun = bpy.data.lights.new('AutoSun', 'SUN')
light_auto_sun.energy = 3.0
light_auto_sun.angle = 0.0523599
ob_auto_sun = bpy.data.objects.new('AutoSun', light_auto_sun)
scene.collection.objects.link(ob_auto_sun)
ob_auto_sun.rotation_euler = (0.872665, 0.174533, 0.523599)
bpy.context.view_layer.update()
